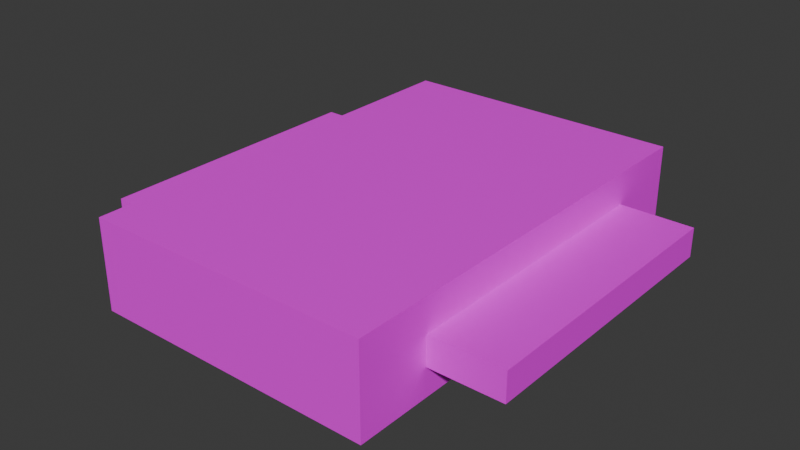# Source: Kisten.blend  (saved by Blender 5.0.118; exported with 4.5.12 LTS)
import bpy
from mathutils import Matrix  # noqa: F401  (used for matrix-valued properties, if any)

bpy.ops.wm.read_factory_settings(use_empty=True)
scene = bpy.context.scene
scene.name = 'Scene'

# ---- collections
col_collection = bpy.data.collections.new('Collection'); scene.collection.children.link(col_collection)
col_kiste_gruen_kl_doppel = bpy.data.collections.new('Kiste_Gruen_KL_Doppel'); scene.collection.children.link(col_kiste_gruen_kl_doppel)

# ---- images (referenced by path relative to the original .blend; pixels are not part of the script)
import os
ASSET_DIR = os.environ.get("B2B_ASSET_DIR", "")  # directory of the original .blend (textures are referenced by path, not embedded)
HERE = os.path.dirname(os.path.abspath(__file__))  # packed textures are extracted next to this script under _unpacked/

def load_image(name, relpath, width, height, colorspace="sRGB"):
    """Load a texture the original file referenced (path relative to the .blend, or extracted next to this script)."""
    p = next((c for c in (os.path.join(HERE, relpath), os.path.join(ASSET_DIR, relpath)) if relpath and os.path.exists(c)), "")
    if p:
        img = bpy.data.images.load(p, check_existing=True)
        img.name = name
    else:  # same state as the original file: an image datablock whose file is absent (Cycles renders it pink)
        img = bpy.data.images.new(name, width, height)
        img.source = "FILE"
        img.filepath = "//" + (relpath or name)
    img.colorspace_settings.name = colorspace
    return img
img_vorne_jpg_001 = load_image('Vorne.jpg.001', 'kiste_blau_texturen/Vorne.jpg', 1024, 1024, 'sRGB')
img_seitlich_jpg_001 = load_image('Seitlich.jpg.001', 'kiste_blau_texturen/Seitlich.jpg', 1024, 1024, 'sRGB')
img_oben_jpg_001 = load_image('Oben.jpg.001', 'kiste_blau_texturen/Oben.jpg', 1024, 1024, 'sRGB')
img_unten_jpg_001 = load_image('Unten.jpg.001', 'kiste_blau_texturen/Unten.jpg', 1024, 1024, 'sRGB')
img_seite1_jpg = load_image('Seite1.jpg', 'kiste_gruen_texturen/Seite1.jpg', 1024, 1024, 'sRGB')
img_seite2_jpg = load_image('Seite2.jpg', 'kiste_gruen_texturen/Seite2.jpg', 1024, 1024, 'sRGB')
img_unten_jpg_002 = load_image('Unten.jpg.002', 'kiste_gruen_texturen/Unten.jpg', 1024, 1024, 'sRGB')
img_oben_jpg_002 = load_image('Oben.jpg.002', 'kiste_gruen_texturen/Oben.jpg', 1024, 1024, 'sRGB')
img_vorne___kopie_jpg = load_image('Vorne - Kopie.jpg', 'kiste_gruen_texturen/Vorne - Kopie.jpg', 1024, 1024, 'sRGB')
img_vorne_jpg = load_image('Vorne.jpg', 'kiste_klein_gruen_texturen/Vorne.jpg', 1024, 1024, 'sRGB')
img_oben_jpg = load_image('Oben.jpg', 'kiste_klein_gruen_texturen/Oben.jpg', 1024, 1024, 'sRGB')
img_seite_jpg = load_image('Seite.jpg', 'kiste_klein_gruen_texturen/Seite.jpg', 1024, 1024, 'sRGB')
img_unten_jpg = load_image('Unten.jpg', 'kiste_klein_gruen_texturen/Unten.jpg', 1024, 1024, 'sRGB')
img_vorne_jpg_002 = load_image('Vorne.jpg.002', 'kiste_klein_gruen_texturen/Vorne.jpg', 1024, 1024, 'sRGB')
img_oben_jpg_003 = load_image('Oben.jpg.003', 'kiste_klein_gruen_texturen/Oben.jpg', 1024, 1024, 'sRGB')
img_seite_jpg_001 = load_image('Seite.jpg.001', 'kiste_klein_gruen_texturen/Seite.jpg', 1024, 1024, 'sRGB')
img_unten_jpg_003 = load_image('Unten.jpg.003', 'kiste_klein_gruen_texturen/Unten.jpg', 1024, 1024, 'sRGB')

# ---- materials (node trees are filled in below, after node groups)
mat_vorne = bpy.data.materials.new('Vorne')
mat_seitlich = bpy.data.materials.new('Seitlich')
mat_oben = bpy.data.materials.new('Oben')
mat_unten = bpy.data.materials.new('Unten')
mat_seite1 = bpy.data.materials.new('Seite1')
mat_seite2 = bpy.data.materials.new('Seite2')
mat_unten_001 = bpy.data.materials.new('Unten.001')
mat_oben_001 = bpy.data.materials.new('Oben.001')
mat_vorne_001 = bpy.data.materials.new('Vorne.001')
mat_vorne_002 = bpy.data.materials.new('Vorne.002')
mat_oben_002 = bpy.data.materials.new('Oben.002')
mat_seite = bpy.data.materials.new('Seite')
mat_unten_002 = bpy.data.materials.new('Unten.002')
mat_vorne_003 = bpy.data.materials.new('Vorne.003')
mat_oben_003 = bpy.data.materials.new('Oben.003')
mat_seite_001 = bpy.data.materials.new('Seite.001')
mat_unten_003 = bpy.data.materials.new('Unten.003')

# ---- material node trees
mat_vorne.use_nodes = True; mat_vorne.node_tree.nodes.clear()
_N = mat_vorne.node_tree.nodes; _L = mat_vorne.node_tree.links
n0 = _N.new('ShaderNodeBsdfPrincipled'); n0.name = 'Principled BSDF'; n0.location = (-200, 100)
n1 = _N.new('ShaderNodeOutputMaterial'); n1.name = 'Material Output'; n1.location = (200, 100)
n2 = _N.new('ShaderNodeTexImage'); n2.name = 'Image Texture'; n2.location = (-490, 66)
n2.image = img_vorne_jpg_001
_L.new(n0.outputs[0], n1.inputs[0])
_L.new(n2.outputs[0], n0.inputs[0])
n1.is_active_output = True
mat_seitlich.use_nodes = True; mat_seitlich.node_tree.nodes.clear()
_N = mat_seitlich.node_tree.nodes; _L = mat_seitlich.node_tree.links
n0 = _N.new('ShaderNodeBsdfPrincipled'); n0.name = 'Principled BSDF'; n0.location = (-200, 100)
n1 = _N.new('ShaderNodeOutputMaterial'); n1.name = 'Material Output'; n1.location = (200, 100)
n2 = _N.new('ShaderNodeTexImage'); n2.name = 'Image Texture'; n2.location = (-490, 66)
n2.image = img_seitlich_jpg_001
_L.new(n0.outputs[0], n1.inputs[0])
_L.new(n2.outputs[0], n0.inputs[0])
n1.is_active_output = True
mat_oben.use_nodes = True; mat_oben.node_tree.nodes.clear()
_N = mat_oben.node_tree.nodes; _L = mat_oben.node_tree.links
n0 = _N.new('ShaderNodeBsdfPrincipled'); n0.name = 'Principled BSDF'; n0.location = (-200, 100)
n1 = _N.new('ShaderNodeOutputMaterial'); n1.name = 'Material Output'; n1.location = (200, 100)
n2 = _N.new('ShaderNodeTexImage'); n2.name = 'Image Texture'; n2.location = (-390, 66)
n2.image = img_oben_jpg_001
_L.new(n0.outputs[0], n1.inputs[0])
_L.new(n2.outputs[0], n0.inputs[0])
n1.is_active_output = True
mat_unten.use_nodes = True; mat_unten.node_tree.nodes.clear()
_N = mat_unten.node_tree.nodes; _L = mat_unten.node_tree.links
n0 = _N.new('ShaderNodeBsdfPrincipled'); n0.name = 'Principled BSDF'; n0.location = (-200, 100)
n1 = _N.new('ShaderNodeOutputMaterial'); n1.name = 'Material Output'; n1.location = (200, 100)
n2 = _N.new('ShaderNodeTexImage'); n2.name = 'Image Texture'; n2.location = (-490, 66)
n2.image = img_unten_jpg_001
_L.new(n0.outputs[0], n1.inputs[0])
_L.new(n2.outputs[0], n0.inputs[0])
n1.is_active_output = True
mat_seite1.use_nodes = True; mat_seite1.node_tree.nodes.clear()
_N = mat_seite1.node_tree.nodes; _L = mat_seite1.node_tree.links
n0 = _N.new('ShaderNodeBsdfPrincipled'); n0.name = 'Principled BSDF'; n0.location = (-200, 100)
n1 = _N.new('ShaderNodeOutputMaterial'); n1.name = 'Material Output'; n1.location = (200, 100)
n2 = _N.new('ShaderNodeTexImage'); n2.name = 'Image Texture'; n2.location = (-490, 66)
n2.image = img_seite1_jpg
_L.new(n0.outputs[0], n1.inputs[0])
_L.new(n2.outputs[0], n0.inputs[0])
n1.is_active_output = True
mat_seite2.use_nodes = True; mat_seite2.node_tree.nodes.clear()
_N = mat_seite2.node_tree.nodes; _L = mat_seite2.node_tree.links
n0 = _N.new('ShaderNodeBsdfPrincipled'); n0.name = 'Principled BSDF'; n0.location = (-200, 100)
n1 = _N.new('ShaderNodeOutputMaterial'); n1.name = 'Material Output'; n1.location = (200, 100)
n2 = _N.new('ShaderNodeTexImage'); n2.name = 'Image Texture'; n2.location = (-490, 66)
n2.image = img_seite2_jpg
_L.new(n0.outputs[0], n1.inputs[0])
_L.new(n2.outputs[0], n0.inputs[0])
n1.is_active_output = True
mat_unten_001.use_nodes = True; mat_unten_001.node_tree.nodes.clear()
_N = mat_unten_001.node_tree.nodes; _L = mat_unten_001.node_tree.links
n0 = _N.new('ShaderNodeBsdfPrincipled'); n0.name = 'Principled BSDF'; n0.location = (-200, 100)
n1 = _N.new('ShaderNodeOutputMaterial'); n1.name = 'Material Output'; n1.location = (200, 100)
n2 = _N.new('ShaderNodeTexImage'); n2.name = 'Image Texture'; n2.location = (-490, 66)
n2.image = img_unten_jpg_002
_L.new(n0.outputs[0], n1.inputs[0])
_L.new(n2.outputs[0], n0.inputs[0])
n1.is_active_output = True
mat_oben_001.use_nodes = True; mat_oben_001.node_tree.nodes.clear()
_N = mat_oben_001.node_tree.nodes; _L = mat_oben_001.node_tree.links
n0 = _N.new('ShaderNodeBsdfPrincipled'); n0.name = 'Principled BSDF'; n0.location = (-200, 100)
n1 = _N.new('ShaderNodeOutputMaterial'); n1.name = 'Material Output'; n1.location = (200, 100)
n2 = _N.new('ShaderNodeTexImage'); n2.name = 'Image Texture'; n2.location = (-490, 66)
n2.image = img_oben_jpg_002
_L.new(n0.outputs[0], n1.inputs[0])
_L.new(n2.outputs[0], n0.inputs[0])
n1.is_active_output = True
mat_vorne_001.use_nodes = True; mat_vorne_001.node_tree.nodes.clear()
_N = mat_vorne_001.node_tree.nodes; _L = mat_vorne_001.node_tree.links
n0 = _N.new('ShaderNodeBsdfPrincipled'); n0.name = 'Principled BSDF'; n0.location = (-200, 100)
n1 = _N.new('ShaderNodeOutputMaterial'); n1.name = 'Material Output'; n1.location = (200, 100)
n2 = _N.new('ShaderNodeTexImage'); n2.name = 'Image Texture'; n2.location = (-490, 66)
n2.image = img_vorne___kopie_jpg
_L.new(n0.outputs[0], n1.inputs[0])
_L.new(n2.outputs[0], n0.inputs[0])
n1.is_active_output = True
mat_vorne_002.use_nodes = True; mat_vorne_002.node_tree.nodes.clear()
_N = mat_vorne_002.node_tree.nodes; _L = mat_vorne_002.node_tree.links
n0 = _N.new('ShaderNodeBsdfPrincipled'); n0.name = 'Principled BSDF'; n0.location = (-200, 100)
n1 = _N.new('ShaderNodeOutputMaterial'); n1.name = 'Material Output'; n1.location = (200, 100)
n2 = _N.new('ShaderNodeTexImage'); n2.name = 'Image Texture'; n2.location = (-490, 66)
n2.image = img_vorne_jpg
_L.new(n0.outputs[0], n1.inputs[0])
_L.new(n2.outputs[0], n0.inputs[0])
n1.is_active_output = True
mat_oben_002.use_nodes = True; mat_oben_002.node_tree.nodes.clear()
_N = mat_oben_002.node_tree.nodes; _L = mat_oben_002.node_tree.links
n0 = _N.new('ShaderNodeBsdfPrincipled'); n0.name = 'Principled BSDF'; n0.location = (-200, 100)
n1 = _N.new('ShaderNodeOutputMaterial'); n1.name = 'Material Output'; n1.location = (200, 100)
n2 = _N.new('ShaderNodeTexImage'); n2.name = 'Image Texture'; n2.location = (-490, 66)
n2.image = img_oben_jpg
_L.new(n0.outputs[0], n1.inputs[0])
_L.new(n2.outputs[0], n0.inputs[0])
n1.is_active_output = True
mat_seite.use_nodes = True; mat_seite.node_tree.nodes.clear()
_N = mat_seite.node_tree.nodes; _L = mat_seite.node_tree.links
n0 = _N.new('ShaderNodeBsdfPrincipled'); n0.name = 'Principled BSDF'; n0.location = (-200, 100)
n1 = _N.new('ShaderNodeOutputMaterial'); n1.name = 'Material Output'; n1.location = (200, 100)
n2 = _N.new('ShaderNodeTexImage'); n2.name = 'Image Texture'; n2.location = (-490, 66)
n2.image = img_seite_jpg
_L.new(n0.outputs[0], n1.inputs[0])
_L.new(n2.outputs[0], n0.inputs[0])
n1.is_active_output = True
mat_unten_002.use_nodes = True; mat_unten_002.node_tree.nodes.clear()
_N = mat_unten_002.node_tree.nodes; _L = mat_unten_002.node_tree.links
n0 = _N.new('ShaderNodeBsdfPrincipled'); n0.name = 'Principled BSDF'; n0.location = (-200, 100)
n1 = _N.new('ShaderNodeOutputMaterial'); n1.name = 'Material Output'; n1.location = (200, 100)
n2 = _N.new('ShaderNodeTexImage'); n2.name = 'Image Texture'; n2.location = (-490, 66)
n2.image = img_unten_jpg
_L.new(n0.outputs[0], n1.inputs[0])
_L.new(n2.outputs[0], n0.inputs[0])
n1.is_active_output = True
mat_vorne_003.use_nodes = True; mat_vorne_003.node_tree.nodes.clear()
_N = mat_vorne_003.node_tree.nodes; _L = mat_vorne_003.node_tree.links
n0 = _N.new('ShaderNodeBsdfPrincipled'); n0.name = 'Principled BSDF'; n0.location = (-200, 100)
n1 = _N.new('ShaderNodeOutputMaterial'); n1.name = 'Material Output'; n1.location = (200, 100)
n2 = _N.new('ShaderNodeTexImage'); n2.name = 'Image Texture'; n2.location = (-490, 66)
n2.image = img_vorne_jpg_002
_L.new(n0.outputs[0], n1.inputs[0])
_L.new(n2.outputs[0], n0.inputs[0])
n1.is_active_output = True
mat_oben_003.use_nodes = True; mat_oben_003.node_tree.nodes.clear()
_N = mat_oben_003.node_tree.nodes; _L = mat_oben_003.node_tree.links
n0 = _N.new('ShaderNodeBsdfPrincipled'); n0.name = 'Principled BSDF'; n0.location = (-200, 100)
n1 = _N.new('ShaderNodeOutputMaterial'); n1.name = 'Material Output'; n1.location = (200, 100)
n2 = _N.new('ShaderNodeTexImage'); n2.name = 'Image Texture'; n2.location = (-490, 66)
n2.image = img_oben_jpg_003
_L.new(n0.outputs[0], n1.inputs[0])
_L.new(n2.outputs[0], n0.inputs[0])
n1.is_active_output = True
mat_seite_001.use_nodes = True; mat_seite_001.node_tree.nodes.clear()
_N = mat_seite_001.node_tree.nodes; _L = mat_seite_001.node_tree.links
n0 = _N.new('ShaderNodeBsdfPrincipled'); n0.name = 'Principled BSDF'; n0.location = (-200, 100)
n1 = _N.new('ShaderNodeOutputMaterial'); n1.name = 'Material Output'; n1.location = (200, 100)
n2 = _N.new('ShaderNodeTexImage'); n2.name = 'Image Texture'; n2.location = (-490, 66)
n2.image = img_seite_jpg_001
_L.new(n0.outputs[0], n1.inputs[0])
_L.new(n2.outputs[0], n0.inputs[0])
n1.is_active_output = True
mat_unten_003.use_nodes = True; mat_unten_003.node_tree.nodes.clear()
_N = mat_unten_003.node_tree.nodes; _L = mat_unten_003.node_tree.links
n0 = _N.new('ShaderNodeBsdfPrincipled'); n0.name = 'Principled BSDF'; n0.location = (-200, 100)
n1 = _N.new('ShaderNodeOutputMaterial'); n1.name = 'Material Output'; n1.location = (200, 100)
n2 = _N.new('ShaderNodeTexImage'); n2.name = 'Image Texture'; n2.location = (-490, 66)
n2.image = img_unten_jpg_003
_L.new(n0.outputs[0], n1.inputs[0])
_L.new(n2.outputs[0], n0.inputs[0])
n1.is_active_output = True

# ---- world
world_world = bpy.data.worlds.new('World'); scene.world = world_world
world_world.use_nodes = True; world_world.node_tree.nodes.clear()
_N = world_world.node_tree.nodes; _L = world_world.node_tree.links
n0 = _N.new('ShaderNodeOutputWorld'); n0.name = 'World Output'; n0.location = (200, 100)
n1 = _N.new('ShaderNodeBackground'); n1.name = 'Background'; n1.location = (-200, 100)
n1.inputs[0].default_value = (0.05088, 0.05088, 0.05088, 1.0)
_L.new(n1.outputs[0], n0.inputs[0])
n0.is_active_output = True
world_world.color = (0.05088, 0.05088, 0.05088)
world_world.sun_shadow_jitter_overblur = 0.0

# ---- meshes
me_cube = bpy.data.meshes.new('Cube')
me_cube.from_pydata([(1.0, 1.0, 1.0), (1.0, 1.0, -1.0), (1.0, -1.0, 1.0), (1.0, -1.0, -1.0), (-1.0, 1.0, 1.0), (-1.0, 1.0, -1.0), (-1.0, -1.0, 1.0), (-1.0, -1.0, -1.0)], [], [(0, 4, 6, 2), (3, 2, 6, 7), (7, 6, 4, 5), (5, 1, 3, 7), (1, 0, 2, 3), (5, 4, 0, 1)])
me_cube.polygons.foreach_set('material_index', [2, 0, 1, 3, 1, 0])
_uv = me_cube.uv_layers.new(name='UVMap')
_uv.uv.foreach_set('vector', [0.1861, 0.7602, 0.1692, 0.1948, 0.879, 0.1885, 0.8434, 0.7791, 0.09806, 0.327, 0.08879, 0.6851, 0.9115, 0.6681, 0.8865, 0.318, 0.07042, 0.3607, 0.04892, 0.58, 0.9067, 0.5937, 0.8976, 0.3495, 0.7746, 0.872, 0.167, 0.8399, 0.1756, 0.1642, 0.7618, 0.1621, 0.06448, 0.3598, 0.04892, 0.578, 0.9219, 0.5895, 0.9104, 0.343, 0.8837, 0.3172, 0.9038, 0.6721, 0.1021, 0.6816, 0.1112, 0.3194])
me_cube.materials.append(mat_vorne)
me_cube.materials.append(mat_seitlich)
me_cube.materials.append(mat_oben)
me_cube.materials.append(mat_unten)
me_cube.use_mirror_vertex_groups = False
me_cube.update()
me_cube_001 = bpy.data.meshes.new('Cube.001')
me_cube_001.from_pydata([(1.0, 1.0, 1.0), (1.0, 1.0, -1.0), (1.0, -1.0, 1.0), (1.0, -1.0, -1.0), (-1.0, 1.0, 1.0), (-0.996, 0.9996, -1.023), (-1.0, -1.0, 1.0), (-1.0, -1.0, -1.0)], [], [(0, 4, 6, 2), (7, 6, 4, 5), (3, 2, 6, 7), (1, 0, 2, 3), (5, 1, 3, 7), (5, 4, 0, 1)])
me_cube_001.polygons.foreach_set('material_index', [3, 1, 4, 0, 2, 4])
_uv = me_cube_001.uv_layers.new(name='UVMap')
_uv.uv.foreach_set('vector', [0.1716, 0.08512, 0.8942, 0.1029, 0.8716, 0.8611, 0.1727, 0.8628, 0.1551, 0.6538, 0.155, 0.5608, 0.8396, 0.5068, 0.8468, 0.5944, 0.8948, 0.4429, 0.8976, 0.6239, 0.1076, 0.6097, 0.1172, 0.4372, 0.9375, 0.5278, 0.9466, 0.6459, 0.03672, 0.6593, 0.03899, 0.536, 0.1229, 0.8537, 0.1586, 0.1731, 0.8806, 0.1977, 0.8892, 0.8718, 0.113, 0.449, 0.108, 0.6121, 0.896, 0.6208, 0.8941, 0.4622])
me_cube_001.materials.append(mat_seite1)
me_cube_001.materials.append(mat_seite2)
me_cube_001.materials.append(mat_unten_001)
me_cube_001.materials.append(mat_oben_001)
me_cube_001.materials.append(mat_vorne_001)
me_cube_001.use_mirror_vertex_groups = False
me_cube_001.update()
me_cube_002 = bpy.data.meshes.new('Cube.002')
me_cube_002.from_pydata([(-100.0, -100.0, -100.0), (-100.0, -100.0, 100.0), (-100.0, 100.0, -100.0), (-100.0, 100.0, 100.0), (100.0, -100.0, -100.0), (100.0, -100.0, 100.0), (100.0, 100.0, -100.0), (100.0, 100.0, 100.0)], [], [(0, 1, 3, 2), (2, 3, 7, 6), (6, 7, 5, 4), (4, 5, 1, 0), (2, 6, 4, 0), (7, 3, 1, 5)])
me_cube_002.polygons.foreach_set('material_index', [2, 0, 2, 0, 3, 1])
_uv = me_cube_002.uv_layers.new(name='UVMap')
_uv.uv.foreach_set('vector', [0.9143, 0.5944, 0.9143, 0.7055, 0.07489, 0.7118, 0.07489, 0.6007, 0.8699, 0.5192, 0.8816, 0.6529, 0.1523, 0.6526, 0.1568, 0.5188, 0.08881, 0.6023, 0.07349, 0.7199, 0.9105, 0.6971, 0.9151, 0.6001, 0.8675, 0.507, 0.8762, 0.6417, 0.1493, 0.651, 0.1572, 0.5189, 0.03209, 0.004083, 0.9687, 0.03304, 0.9651, 0.9644, 0.01952, 0.9644, 0.8772, 0.199, 0.8678, 0.8986, 0.1732, 0.9116, 0.1709, 0.1843])
me_cube_002.materials.append(mat_vorne_002)
me_cube_002.materials.append(mat_oben_002)
me_cube_002.materials.append(mat_seite)
me_cube_002.materials.append(mat_unten_002)
me_cube_002.update()
me_cube_003 = bpy.data.meshes.new('Cube.003')
me_cube_003.from_pydata([(-100.0, -100.0, -100.0), (-100.0, -100.0, 100.0), (-100.0, 100.0, -100.0), (-100.0, 100.0, 100.0), (100.0, -100.0, -100.0), (100.0, -100.0, 100.0), (100.0, 100.0, -100.0), (100.0, 100.0, 100.0)], [], [(0, 1, 3, 2), (2, 3, 7, 6), (6, 7, 5, 4), (4, 5, 1, 0), (2, 6, 4, 0), (7, 3, 1, 5)])
me_cube_003.polygons.foreach_set('material_index', [2, 0, 2, 0, 3, 1])
_uv = me_cube_003.uv_layers.new(name='UVMap')
_uv.uv.foreach_set('vector', [0.9143, 0.5944, 0.9143, 0.7055, 0.07489, 0.7118, 0.07489, 0.6007, 0.8699, 0.5192, 0.8816, 0.6529, 0.1523, 0.6526, 0.1568, 0.5188, 0.08881, 0.6023, 0.07349, 0.7199, 0.9105, 0.6971, 0.9151, 0.6001, 0.8675, 0.507, 0.8762, 0.6417, 0.1493, 0.651, 0.1572, 0.5189, 0.03209, 0.004083, 0.9687, 0.03304, 0.9651, 0.9644, 0.01952, 0.9644, 0.8772, 0.199, 0.8678, 0.8986, 0.1732, 0.9116, 0.1709, 0.1843])
me_cube_003.materials.append(mat_vorne_003)
me_cube_003.materials.append(mat_oben_003)
me_cube_003.materials.append(mat_seite_001)
me_cube_003.materials.append(mat_unten_003)
me_cube_003.update()

# ---- objects
ob_kiste_blau = bpy.data.objects.new('Kiste_Blau', me_cube)
ob_kiste_gruen = bpy.data.objects.new('Kiste_Gruen', me_cube_001)
ob_kiste_kl_gruen = bpy.data.objects.new('Kiste_kl_Gruen', me_cube_002)
ob_kiste_kl_gruen_001 = bpy.data.objects.new('Kiste_kl_Gruen.001', me_cube_003)

# ---- transforms, parenting, visibility, modifiers, constraints
ob_kiste_blau.location = (0.0, 0.0, 0.3)
ob_kiste_blau.scale = (19.9, 29.95, 6.25)
ob_kiste_blau.lock_rotations_4d = False
ob_kiste_blau.empty_display_type = 'ARROWS'
ob_kiste_blau.lineart.crease_threshold = 0.0
ob_kiste_gruen.location = (0.0, 0.0, 0.14)
ob_kiste_gruen.scale = (19.8, 29.8, 3.45)
ob_kiste_gruen.lock_rotations_4d = False
ob_kiste_gruen.empty_display_type = 'ARROWS'
ob_kiste_gruen.lineart.crease_threshold = 0.0
ob_kiste_kl_gruen.location = (15.0, 0.0, 0.0)
ob_kiste_kl_gruen.scale = (0.15, 0.197, 0.02)
ob_kiste_kl_gruen_001.location = (-15.0, 0.0, 0.0)
ob_kiste_kl_gruen_001.scale = (0.15, 0.197, 0.02)

# ---- collection membership
col_collection.objects.link(ob_kiste_blau)
col_collection.objects.link(ob_kiste_gruen)
col_kiste_gruen_kl_doppel.objects.link(ob_kiste_kl_gruen)
col_kiste_gruen_kl_doppel.objects.link(ob_kiste_kl_gruen_001)

# ---- scene / render settings (as saved in the file)
scene.frame_start = 1; scene.frame_end = 250; scene.frame_set(1)
scene.render.engine = 'BLENDER_EEVEE_NEXT'
scene.render.bake_bias = 0.0
scene.render.bake_samples = 0
scene.unit_settings.scale_length = 0.01
bpy.context.view_layer.update()

# ---- added for rendering (the .blend has no active camera and no usable light): camera, sun
cam_auto = bpy.data.cameras.new('AutoCamera')
cam_auto.lens = 50.0
cam_auto.sensor_width = 36.0
cam_auto.clip_end = 1391.54
ob_auto_camera = bpy.data.objects.new('AutoCamera', cam_auto)
scene.collection.objects.link(ob_auto_camera)
ob_auto_camera.location = (79.2905, -95.1486, 63.7324)
ob_auto_camera.rotation_euler = (1.09748, -7.21219e-08, 0.694738)
scene.camera = ob_auto_camera
light_auto_sun = bpy.data.lights.new('AutoSun', 'SUN')
light_auto_sun.energy = 3.0
light_auto_sun.angle = 0.0523599
ob_auto_sun = bpy.data.objects.new('AutoSun', light_auto_sun)
scene.collection.objects.link(ob_auto_sun)
ob_auto_sun.rotation_euler = (0.872665, 0.174533, 0.523599)
bpy.context.view_layer.update()
